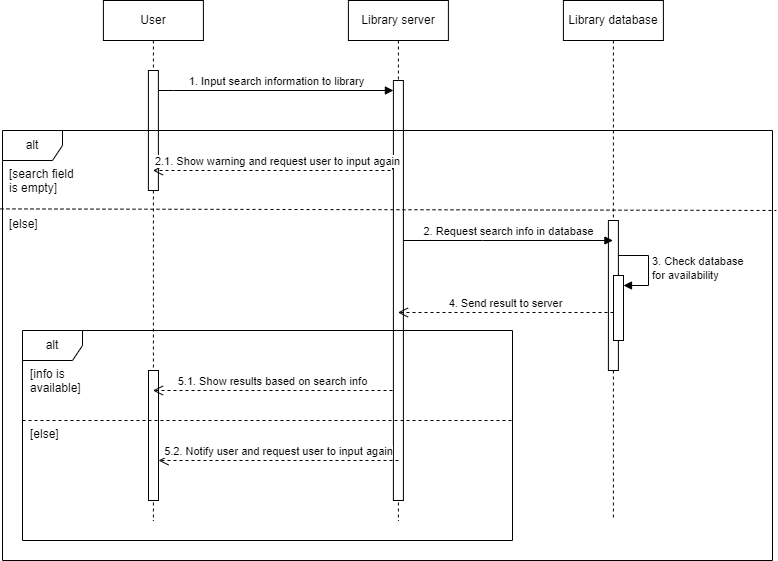

The diagram above was exported from draw.io. Its source (the exported page's mxGraphModel, read from the mxfile embedded in the PNG):
<mxGraphModel dx="1050" dy="546" grid="1" gridSize="10" guides="1" tooltips="1" connect="1" arrows="1" fold="1" page="1" pageScale="1" pageWidth="850" pageHeight="1100" math="0" shadow="0">
  <root>
    <mxCell id="0" />
    <mxCell id="1" parent="0" />
    <mxCell id="aM9ryv3xv72pqoxQDRHE-1" value="User" style="shape=umlLifeline;perimeter=lifelinePerimeter;whiteSpace=wrap;html=1;container=0;dropTarget=0;collapsible=0;recursiveResize=0;outlineConnect=0;portConstraint=eastwest;newEdgeStyle={&quot;edgeStyle&quot;:&quot;elbowEdgeStyle&quot;,&quot;elbow&quot;:&quot;vertical&quot;,&quot;curved&quot;:0,&quot;rounded&quot;:0};" parent="1" vertex="1">
      <mxGeometry x="120.9" y="40" width="100" height="520" as="geometry" />
    </mxCell>
    <mxCell id="aM9ryv3xv72pqoxQDRHE-2" value="" style="html=1;points=[];perimeter=orthogonalPerimeter;outlineConnect=0;targetShapes=umlLifeline;portConstraint=eastwest;newEdgeStyle={&quot;edgeStyle&quot;:&quot;elbowEdgeStyle&quot;,&quot;elbow&quot;:&quot;vertical&quot;,&quot;curved&quot;:0,&quot;rounded&quot;:0};" parent="aM9ryv3xv72pqoxQDRHE-1" vertex="1">
      <mxGeometry x="45" y="70" width="10" height="120" as="geometry" />
    </mxCell>
    <mxCell id="aM9ryv3xv72pqoxQDRHE-5" value="Library server" style="shape=umlLifeline;perimeter=lifelinePerimeter;whiteSpace=wrap;html=1;container=0;dropTarget=0;collapsible=0;recursiveResize=0;outlineConnect=0;portConstraint=eastwest;newEdgeStyle={&quot;edgeStyle&quot;:&quot;elbowEdgeStyle&quot;,&quot;elbow&quot;:&quot;vertical&quot;,&quot;curved&quot;:0,&quot;rounded&quot;:0};" parent="1" vertex="1">
      <mxGeometry x="365.9" y="40" width="100" height="520" as="geometry" />
    </mxCell>
    <mxCell id="aM9ryv3xv72pqoxQDRHE-6" value="" style="html=1;points=[];perimeter=orthogonalPerimeter;outlineConnect=0;targetShapes=umlLifeline;portConstraint=eastwest;newEdgeStyle={&quot;edgeStyle&quot;:&quot;elbowEdgeStyle&quot;,&quot;elbow&quot;:&quot;vertical&quot;,&quot;curved&quot;:0,&quot;rounded&quot;:0};" parent="aM9ryv3xv72pqoxQDRHE-5" vertex="1">
      <mxGeometry x="45" y="80" width="10" height="420" as="geometry" />
    </mxCell>
    <mxCell id="uF0KgDwYEe8MAuUv6MGU-1" value="Library database" style="shape=umlLifeline;perimeter=lifelinePerimeter;whiteSpace=wrap;html=1;container=0;dropTarget=0;collapsible=0;recursiveResize=0;outlineConnect=0;portConstraint=eastwest;newEdgeStyle={&quot;edgeStyle&quot;:&quot;elbowEdgeStyle&quot;,&quot;elbow&quot;:&quot;vertical&quot;,&quot;curved&quot;:0,&quot;rounded&quot;:0};" parent="1" vertex="1">
      <mxGeometry x="580.9" y="40" width="100" height="520" as="geometry" />
    </mxCell>
    <mxCell id="uF0KgDwYEe8MAuUv6MGU-2" value="" style="html=1;points=[];perimeter=orthogonalPerimeter;outlineConnect=0;targetShapes=umlLifeline;portConstraint=eastwest;newEdgeStyle={&quot;edgeStyle&quot;:&quot;elbowEdgeStyle&quot;,&quot;elbow&quot;:&quot;vertical&quot;,&quot;curved&quot;:0,&quot;rounded&quot;:0};" parent="uF0KgDwYEe8MAuUv6MGU-1" vertex="1">
      <mxGeometry x="45" y="220" width="10" height="150" as="geometry" />
    </mxCell>
    <mxCell id="uF0KgDwYEe8MAuUv6MGU-5" value="1. Input search information to library" style="html=1;verticalAlign=bottom;endArrow=block;edgeStyle=elbowEdgeStyle;elbow=vertical;curved=0;rounded=0;" parent="1" source="aM9ryv3xv72pqoxQDRHE-2" target="aM9ryv3xv72pqoxQDRHE-6" edge="1">
      <mxGeometry width="80" relative="1" as="geometry">
        <mxPoint x="140.9" y="130" as="sourcePoint" />
        <mxPoint x="210.9" y="130" as="targetPoint" />
        <Array as="points">
          <mxPoint x="190.9" y="130" />
        </Array>
      </mxGeometry>
    </mxCell>
    <mxCell id="lA7Hez-i-xzsuc6z5wbD-1" value="alt" style="shape=umlFrame;whiteSpace=wrap;html=1;pointerEvents=0;" parent="1" vertex="1">
      <mxGeometry x="20" y="170" width="770" height="430" as="geometry" />
    </mxCell>
    <mxCell id="lA7Hez-i-xzsuc6z5wbD-2" value="[search field is empty]" style="text;strokeColor=none;fillColor=none;align=left;verticalAlign=top;spacingLeft=4;spacingRight=4;overflow=hidden;rotatable=0;points=[[0,0.5],[1,0.5]];portConstraint=eastwest;whiteSpace=wrap;html=1;" parent="1" vertex="1">
      <mxGeometry x="20.9" y="200" width="79.1" height="40" as="geometry" />
    </mxCell>
    <mxCell id="lA7Hez-i-xzsuc6z5wbD-4" value="2.1. Show warning and request user to input again" style="html=1;verticalAlign=bottom;endArrow=open;dashed=1;endSize=8;edgeStyle=elbowEdgeStyle;elbow=vertical;curved=0;rounded=0;" parent="1" target="aM9ryv3xv72pqoxQDRHE-1" edge="1">
      <mxGeometry relative="1" as="geometry">
        <mxPoint x="410" y="200" as="sourcePoint" />
        <mxPoint x="330" y="200" as="targetPoint" />
        <Array as="points">
          <mxPoint x="270" y="210" />
        </Array>
      </mxGeometry>
    </mxCell>
    <mxCell id="lA7Hez-i-xzsuc6z5wbD-5" value="" style="endArrow=none;dashed=1;html=1;rounded=0;exitX=-0.037;exitY=-0.04;exitDx=0;exitDy=0;exitPerimeter=0;entryX=1.005;entryY=0.186;entryDx=0;entryDy=0;entryPerimeter=0;" parent="1" source="lA7Hez-i-xzsuc6z5wbD-6" target="lA7Hez-i-xzsuc6z5wbD-1" edge="1">
      <mxGeometry width="50" height="50" relative="1" as="geometry">
        <mxPoint x="400" y="300" as="sourcePoint" />
        <mxPoint x="450" y="250" as="targetPoint" />
      </mxGeometry>
    </mxCell>
    <mxCell id="lA7Hez-i-xzsuc6z5wbD-6" value="[else]" style="text;strokeColor=none;fillColor=none;align=left;verticalAlign=top;spacingLeft=4;spacingRight=4;overflow=hidden;rotatable=0;points=[[0,0.5],[1,0.5]];portConstraint=eastwest;whiteSpace=wrap;html=1;" parent="1" vertex="1">
      <mxGeometry x="20.9" y="250" width="79.1" height="40" as="geometry" />
    </mxCell>
    <mxCell id="lA7Hez-i-xzsuc6z5wbD-7" value="2. Request search info in database" style="html=1;verticalAlign=bottom;endArrow=block;edgeStyle=elbowEdgeStyle;elbow=vertical;curved=0;rounded=0;" parent="1" source="aM9ryv3xv72pqoxQDRHE-6" target="uF0KgDwYEe8MAuUv6MGU-1" edge="1">
      <mxGeometry width="80" relative="1" as="geometry">
        <mxPoint x="380" y="270" as="sourcePoint" />
        <mxPoint x="460" y="270" as="targetPoint" />
        <Array as="points">
          <mxPoint x="500" y="280" />
          <mxPoint x="570" y="270" />
          <mxPoint x="560" y="290" />
        </Array>
      </mxGeometry>
    </mxCell>
    <mxCell id="mjNQyWGHQ8yW99ipa5Ey-1" value="" style="html=1;points=[];perimeter=orthogonalPerimeter;outlineConnect=0;targetShapes=umlLifeline;portConstraint=eastwest;newEdgeStyle={&quot;edgeStyle&quot;:&quot;elbowEdgeStyle&quot;,&quot;elbow&quot;:&quot;vertical&quot;,&quot;curved&quot;:0,&quot;rounded&quot;:0};" parent="1" vertex="1">
      <mxGeometry x="631" y="315" width="10" height="65" as="geometry" />
    </mxCell>
    <mxCell id="mjNQyWGHQ8yW99ipa5Ey-2" value="3. Check database&lt;br&gt;for availability" style="html=1;align=left;spacingLeft=2;endArrow=block;rounded=0;edgeStyle=orthogonalEdgeStyle;curved=0;rounded=0;" parent="1" target="mjNQyWGHQ8yW99ipa5Ey-1" edge="1">
      <mxGeometry relative="1" as="geometry">
        <mxPoint x="636" y="295" as="sourcePoint" />
        <Array as="points">
          <mxPoint x="666" y="325" />
        </Array>
      </mxGeometry>
    </mxCell>
    <mxCell id="uvhNQtjrjzR5Bi0bbKEz-1" value="4. Send result to server" style="html=1;verticalAlign=bottom;endArrow=open;dashed=1;endSize=8;edgeStyle=elbowEdgeStyle;elbow=vertical;curved=0;rounded=0;" parent="1" target="aM9ryv3xv72pqoxQDRHE-5" edge="1">
      <mxGeometry relative="1" as="geometry">
        <mxPoint x="631" y="352" as="sourcePoint" />
        <mxPoint x="551" y="352" as="targetPoint" />
      </mxGeometry>
    </mxCell>
    <mxCell id="KzgX9IuXlEC3IhtWNSE4-1" value="alt" style="shape=umlFrame;whiteSpace=wrap;html=1;pointerEvents=0;" parent="1" vertex="1">
      <mxGeometry x="40" y="370" width="490" height="210" as="geometry" />
    </mxCell>
    <mxCell id="KzgX9IuXlEC3IhtWNSE4-2" value="" style="html=1;points=[];perimeter=orthogonalPerimeter;outlineConnect=0;targetShapes=umlLifeline;portConstraint=eastwest;newEdgeStyle={&quot;edgeStyle&quot;:&quot;elbowEdgeStyle&quot;,&quot;elbow&quot;:&quot;vertical&quot;,&quot;curved&quot;:0,&quot;rounded&quot;:0};" parent="1" vertex="1">
      <mxGeometry x="166" y="410" width="10" height="130" as="geometry" />
    </mxCell>
    <mxCell id="KzgX9IuXlEC3IhtWNSE4-3" value="[else]" style="text;strokeColor=none;fillColor=none;align=left;verticalAlign=top;spacingLeft=4;spacingRight=4;overflow=hidden;rotatable=0;points=[[0,0.5],[1,0.5]];portConstraint=eastwest;whiteSpace=wrap;html=1;" parent="1" vertex="1">
      <mxGeometry x="41.8" y="460" width="79.1" height="40" as="geometry" />
    </mxCell>
    <mxCell id="6lAbwmzv8Jy23uQyRt2c-1" value="5.1. Show results based on search info" style="html=1;verticalAlign=bottom;endArrow=open;dashed=1;endSize=8;edgeStyle=elbowEdgeStyle;elbow=vertical;curved=0;rounded=0;" parent="1" target="aM9ryv3xv72pqoxQDRHE-1" edge="1">
      <mxGeometry relative="1" as="geometry">
        <mxPoint x="410" y="430" as="sourcePoint" />
        <mxPoint x="330" y="430" as="targetPoint" />
      </mxGeometry>
    </mxCell>
    <mxCell id="CRT-c0ssJaXTCBtyIxR6-1" value="" style="endArrow=none;dashed=1;html=1;rounded=0;exitX=-0.037;exitY=-0.04;exitDx=0;exitDy=0;exitPerimeter=0;" parent="1" edge="1">
      <mxGeometry width="50" height="50" relative="1" as="geometry">
        <mxPoint x="40" y="460" as="sourcePoint" />
        <mxPoint x="530" y="460" as="targetPoint" />
      </mxGeometry>
    </mxCell>
    <mxCell id="CRT-c0ssJaXTCBtyIxR6-2" value="[info is available]" style="text;strokeColor=none;fillColor=none;align=left;verticalAlign=top;spacingLeft=4;spacingRight=4;overflow=hidden;rotatable=0;points=[[0,0.5],[1,0.5]];portConstraint=eastwest;whiteSpace=wrap;html=1;" parent="1" vertex="1">
      <mxGeometry x="41.8" y="400" width="79.1" height="40" as="geometry" />
    </mxCell>
    <mxCell id="CRT-c0ssJaXTCBtyIxR6-3" value="5.2. Notify user and request user to input again" style="html=1;verticalAlign=bottom;endArrow=open;dashed=1;endSize=8;edgeStyle=elbowEdgeStyle;elbow=vertical;curved=0;rounded=0;" parent="1" edge="1">
      <mxGeometry relative="1" as="geometry">
        <mxPoint x="416" y="500" as="sourcePoint" />
        <mxPoint x="176" y="500" as="targetPoint" />
      </mxGeometry>
    </mxCell>
  </root>
</mxGraphModel>